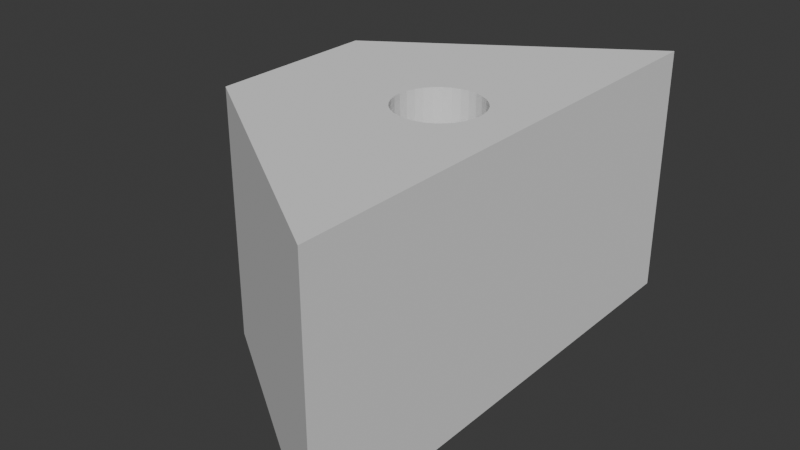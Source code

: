 # Source: partRed.blend  (saved by Blender 4.2.66; exported with 4.5.12 LTS)
import bpy
from mathutils import Matrix  # noqa: F401  (used for matrix-valued properties, if any)

bpy.ops.wm.read_factory_settings(use_empty=True)
scene = bpy.context.scene
scene.name = 'Scene'

# ---- collections
col_collection = bpy.data.collections.new('Collection'); scene.collection.children.link(col_collection)

# ---- world
world_world = bpy.data.worlds.new('World'); scene.world = world_world
world_world.use_nodes = True; world_world.node_tree.nodes.clear()
_N = world_world.node_tree.nodes; _L = world_world.node_tree.links
n0 = _N.new('ShaderNodeOutputWorld'); n0.name = 'World Output'; n0.location = (300, 300)
n1 = _N.new('ShaderNodeBackground'); n1.name = 'Background'; n1.location = (10, 300)
n1.inputs[0].default_value = (0.05088, 0.05088, 0.05088, 1.0)
_L.new(n1.outputs[0], n0.inputs[0])
n0.is_active_output = True
world_world.color = (0.05088, 0.05088, 0.05088)
world_world.sun_shadow_jitter_overblur = 0.0

# ---- meshes
me_cube_001 = bpy.data.meshes.new('Cube.001')
me_cube_001.from_pydata([(-1.5, -1.0, -1.5), (-1.5, -1.0, 1.5), (-1.5, 1.0, -1.5), (-1.5, 1.0, 1.5), (1.5, -3.0, -1.5), (1.5, -3.0, 1.5), (1.5, 3.0, -1.5), (1.5, 3.0, 1.5), (0.0, 0.0, -1.5), (0.009607, -0.09755, -1.5), (0.009607, 0.09755, -1.5), (0.08426, -0.2778, -1.5), (0.08426, 0.2778, -1.5), (0.03806, -0.1913, -1.5), (0.03806, 0.1913, -1.5), (0.2222, -0.4157, -1.5), (0.2222, 0.4157, -1.5), (0.4025, -0.4904, -1.5), (0.4025, 0.4904, -1.5), (0.3087, -0.4619, -1.5), (0.3087, 0.4619, -1.5), (0.1464, -0.3536, -1.5), (0.1464, 0.3536, -1.5), (0.5975, -0.4904, -1.5), (0.5975, 0.4904, -1.5), (0.7778, -0.4157, -1.5), (0.7778, 0.4157, -1.5), (0.6913, -0.4619, -1.5), (0.6913, 0.4619, -1.5), (0.9157, -0.2778, -1.5), (0.9157, 0.2778, -1.5), (1.0, 0.0, -1.5), (0.9904, -0.09755, -1.5), (0.9904, 0.09755, -1.5), (0.9619, -0.1913, -1.5), (0.9619, 0.1913, -1.5), (0.8536, -0.3536, -1.5), (0.8536, 0.3536, -1.5), (0.5, 0.5, -1.5), (0.5, -0.5, -1.5), (0.0, 0.0, 1.5), (0.009607, -0.09755, 1.5), (0.009607, 0.09755, 1.5), (0.08426, -0.2778, 1.5), (0.08426, 0.2778, 1.5), (0.03806, -0.1913, 1.5), (0.03806, 0.1913, 1.5), (0.2222, -0.4157, 1.5), (0.2222, 0.4157, 1.5), (0.4025, -0.4904, 1.5), (0.4025, 0.4904, 1.5), (0.3087, -0.4619, 1.5), (0.3087, 0.4619, 1.5), (0.1464, -0.3536, 1.5), (0.1464, 0.3536, 1.5), (0.5975, -0.4904, 1.5), (0.5975, 0.4904, 1.5), (0.7778, -0.4157, 1.5), (0.7778, 0.4157, 1.5), (0.6913, -0.4619, 1.5), (0.6913, 0.4619, 1.5), (0.9157, -0.2778, 1.5), (0.9157, 0.2778, 1.5), (1.0, 0.0, 1.5), (0.9904, -0.09755, 1.5), (0.9904, 0.09755, 1.5), (0.9619, -0.1913, 1.5), (0.9619, 0.1913, 1.5), (0.8536, -0.3536, 1.5), (0.8536, 0.3536, 1.5), (0.5, 0.5, 1.5), (0.5, -0.5, 1.5)], [], [(0, 1, 3, 2), (2, 3, 7, 6), (6, 7, 5, 4), (4, 5, 1, 0), (14, 2, 6, 28, 24, 38, 18, 20, 16, 22, 12), (28, 6, 4, 0, 2, 14, 10, 8, 9, 13, 11, 21, 15, 19, 17, 39, 23, 27, 25, 36, 29, 34, 32, 31, 33, 35, 30, 37, 26), (45, 1, 5, 7, 60, 58, 69, 62, 67, 65, 63, 64, 66, 61, 68, 57, 59, 55, 71, 49, 51, 47, 53, 43), (60, 7, 3, 1, 45, 41, 40, 42, 46, 44, 54, 48, 52, 50, 70, 56), (70, 38, 24, 56), (56, 24, 28, 60), (60, 28, 26, 58), (58, 26, 37, 69), (37, 30, 62, 69), (30, 35, 67, 62), (35, 33, 65, 67), (33, 31, 63, 65), (31, 32, 64, 63), (32, 34, 66, 64), (34, 29, 61, 66), (29, 36, 68, 61), (36, 25, 57, 68), (25, 27, 59, 57), (27, 23, 55, 59), (23, 39, 71, 55), (39, 17, 49, 71), (17, 19, 51, 49), (19, 15, 47, 51), (15, 21, 53, 47), (53, 21, 11, 43), (43, 11, 13, 45), (45, 13, 9, 41), (41, 9, 8, 40), (40, 8, 10, 42), (42, 10, 14, 46), (46, 14, 12, 44), (44, 12, 22, 54), (54, 22, 16, 48), (48, 16, 20, 52), (52, 20, 18, 50), (50, 18, 38, 70)])
_uv = me_cube_001.uv_layers.new(name='UVMap')
_uv.uv.foreach_set('vector', [0.375, 0.0, 0.625, 0.0, 0.625, 0.25, 0.375, 0.25, 0.375, 0.25, 0.625, 0.25, 0.625, 0.5, 0.375, 0.5, 0.375, 0.5, 0.625, 0.5, 0.625, 0.75, 0.375, 0.75, 0.375, 0.75, 0.625, 0.75, 0.625, 1.0, 0.375, 1.0, 0.2532, 0.6121, 0.125, 0.5, 0.375, 0.5, 0.3076, 0.6009, 0.2998, 0.5985, 0.2917, 0.597, 0.2835, 0.5966, 0.2757, 0.5972, 0.2685, 0.5991, 0.2622, 0.6022, 0.257, 0.6066, 0.3076, 0.6009, 0.375, 0.5, 0.375, 0.75, 0.125, 0.75, 0.125, 0.5, 0.2532, 0.6121, 0.2508, 0.6183, 0.25, 0.625, 0.2508, 0.6317, 0.2532, 0.6379, 0.257, 0.6434, 0.2622, 0.6478, 0.2685, 0.6509, 0.2757, 0.6528, 0.2835, 0.6534, 0.2917, 0.653, 0.2998, 0.6515, 0.3076, 0.6491, 0.3148, 0.6461, 0.3211, 0.6425, 0.3263, 0.6385, 0.3302, 0.6342, 0.3325, 0.6296, 0.3333, 0.625, 0.3325, 0.6204, 0.3302, 0.6158, 0.3263, 0.6115, 0.3211, 0.6075, 0.3148, 0.6039, 0.7468, 0.6379, 0.875, 0.75, 0.625, 0.75, 0.625, 0.5, 0.6924, 0.6009, 0.6852, 0.6039, 0.6789, 0.6075, 0.6737, 0.6115, 0.6698, 0.6158, 0.6675, 0.6204, 0.6667, 0.625, 0.6675, 0.6296, 0.6698, 0.6342, 0.6737, 0.6385, 0.6789, 0.6425, 0.6852, 0.6461, 0.6924, 0.6491, 0.7002, 0.6515, 0.7083, 0.653, 0.7165, 0.6534, 0.7243, 0.6528, 0.7315, 0.6509, 0.7378, 0.6478, 0.743, 0.6434, 0.6924, 0.6009, 0.625, 0.5, 0.875, 0.5, 0.875, 0.75, 0.7468, 0.6379, 0.7492, 0.6317, 0.75, 0.625, 0.7492, 0.6183, 0.7468, 0.6121, 0.743, 0.6066, 0.7378, 0.6022, 0.7315, 0.5991, 0.7243, 0.5972, 0.7165, 0.5966, 0.7083, 0.597, 0.7002, 0.5985, 1.0, 0.9167, 1.0, 0.6667, 0.9688, 0.6667, 0.9688, 0.9167, 0.9688, 0.9167, 0.9688, 0.6667, 0.9375, 0.6667, 0.9375, 0.9167, 0.9375, 0.9167, 0.9375, 0.6667, 0.9062, 0.6667, 0.9062, 0.9167, 0.9062, 0.9167, 0.9062, 0.6667, 0.875, 0.6667, 0.875, 0.9167, 0.875, 0.6667, 0.8437, 0.6667, 0.8438, 0.9167, 0.875, 0.9167, 0.8437, 0.6667, 0.8125, 0.6667, 0.8125, 0.9167, 0.8438, 0.9167, 0.8125, 0.6667, 0.7812, 0.6667, 0.7812, 0.9167, 0.8125, 0.9167, 0.7812, 0.6667, 0.75, 0.6667, 0.75, 0.9167, 0.7812, 0.9167, 0.75, 0.6667, 0.7188, 0.6667, 0.7188, 0.9167, 0.75, 0.9167, 0.7188, 0.6667, 0.6875, 0.6667, 0.6875, 0.9167, 0.7188, 0.9167, 0.6875, 0.6667, 0.6562, 0.6667, 0.6562, 0.9167, 0.6875, 0.9167, 0.6562, 0.6667, 0.625, 0.6667, 0.625, 0.9167, 0.6562, 0.9167, 0.625, 0.6667, 0.5938, 0.6667, 0.5938, 0.9167, 0.625, 0.9167, 0.5938, 0.6667, 0.5625, 0.6667, 0.5625, 0.9167, 0.5938, 0.9167, 0.5625, 0.6667, 0.5312, 0.6667, 0.5312, 0.9167, 0.5625, 0.9167, 0.5312, 0.6667, 0.5, 0.6667, 0.5, 0.9167, 0.5312, 0.9167, 0.5, 0.6667, 0.4687, 0.6667, 0.4688, 0.9167, 0.5, 0.9167, 0.4687, 0.6667, 0.4375, 0.6667, 0.4375, 0.9167, 0.4688, 0.9167, 0.4375, 0.6667, 0.4062, 0.6667, 0.4062, 0.9167, 0.4375, 0.9167, 0.4062, 0.6667, 0.375, 0.6667, 0.375, 0.9167, 0.4062, 0.9167, 0.375, 0.9167, 0.375, 0.6667, 0.3438, 0.6667, 0.3438, 0.9167, 0.3438, 0.9167, 0.3438, 0.6667, 0.3125, 0.6667, 0.3125, 0.9167, 0.3125, 0.9167, 0.3125, 0.6667, 0.2812, 0.6667, 0.2812, 0.9167, 0.2812, 0.9167, 0.2812, 0.6667, 0.25, 0.6667, 0.25, 0.9167, 0.25, 0.9167, 0.25, 0.6667, 0.2188, 0.6667, 0.2188, 0.9167, 0.2188, 0.9167, 0.2188, 0.6667, 0.1875, 0.6667, 0.1875, 0.9167, 0.1875, 0.9167, 0.1875, 0.6667, 0.1562, 0.6667, 0.1562, 0.9167, 0.1562, 0.9167, 0.1562, 0.6667, 0.125, 0.6667, 0.125, 0.9167, 0.125, 0.9167, 0.125, 0.6667, 0.09375, 0.6667, 0.09375, 0.9167, 0.09375, 0.9167, 0.09375, 0.6667, 0.0625, 0.6667, 0.0625, 0.9167, 0.0625, 0.9167, 0.0625, 0.6667, 0.03125, 0.6667, 0.03125, 0.9167, 0.03125, 0.9167, 0.03125, 0.6667, 0.0, 0.6667, 0.0, 0.9167])
me_cube_001.update()

# ---- objects
ob_cube = bpy.data.objects.new('Cube', None)
ob_cube_1 = bpy.data.objects.new('Cube', me_cube_001)

# ---- transforms, parenting, visibility, modifiers, constraints
ob_cube.location = (0.0, 0.0, 0.0)
ob_cube_1.location = (-10.5, 0.0, 1.5)

# ---- collection membership
col_collection.objects.link(ob_cube)
col_collection.objects.link(ob_cube_1)

# ---- scene / render settings (as saved in the file)
scene.frame_start = 1; scene.frame_end = 250; scene.frame_set(1)
scene.render.engine = 'BLENDER_EEVEE_NEXT'
scene.unit_settings.scale_length = 0.001
bpy.context.view_layer.update()

# ---- added for rendering (the .blend has no active camera and no usable light): camera, sun
cam_auto = bpy.data.cameras.new('AutoCamera')
cam_auto.lens = 50.0
cam_auto.sensor_width = 36.0
cam_auto.clip_end = 1000.0
ob_auto_camera = bpy.data.objects.new('AutoCamera', cam_auto)
scene.collection.objects.link(ob_auto_camera)
ob_auto_camera.location = (-3.70102, -8.15878, 6.93919)
ob_auto_camera.rotation_euler = (1.09748, -7.21219e-08, 0.694738)
scene.camera = ob_auto_camera
light_auto_sun = bpy.data.lights.new('AutoSun', 'SUN')
light_auto_sun.energy = 3.0
light_auto_sun.angle = 0.0523599
ob_auto_sun = bpy.data.objects.new('AutoSun', light_auto_sun)
scene.collection.objects.link(ob_auto_sun)
ob_auto_sun.rotation_euler = (0.872665, 0.174533, 0.523599)
bpy.context.view_layer.update()
